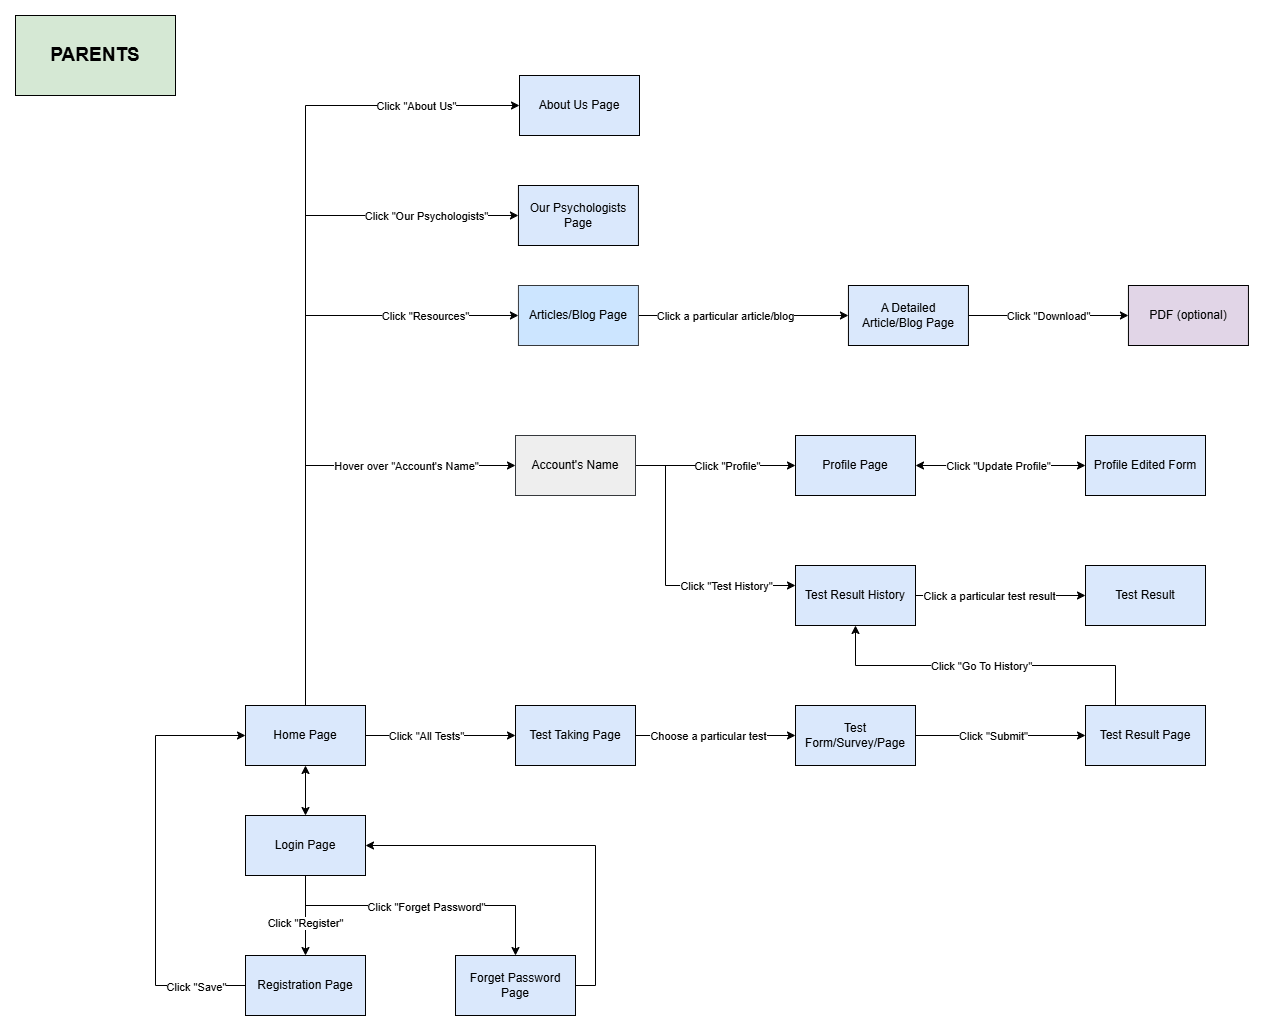

The diagram above was exported from draw.io. Its source (the exported page's mxGraphModel, read from the mxfile embedded in the PNG):
<mxGraphModel dx="2412" dy="1854" grid="1" gridSize="10" guides="1" tooltips="1" connect="1" arrows="1" fold="1" page="1" pageScale="1" pageWidth="850" pageHeight="1100" math="0" shadow="0">
  <root>
    <mxCell id="0" />
    <mxCell id="1" parent="0" />
    <mxCell id="UpzE8EJcdYKwignsrB4T-1" style="edgeStyle=orthogonalEdgeStyle;rounded=0;orthogonalLoop=1;jettySize=auto;html=1;entryX=0.5;entryY=0;entryDx=0;entryDy=0;startArrow=classic;startFill=1;" parent="1" source="UpzE8EJcdYKwignsrB4T-4" target="UpzE8EJcdYKwignsrB4T-6" edge="1">
      <mxGeometry relative="1" as="geometry" />
    </mxCell>
    <mxCell id="UpzE8EJcdYKwignsrB4T-2" style="edgeStyle=orthogonalEdgeStyle;rounded=0;orthogonalLoop=1;jettySize=auto;html=1;" parent="1" source="UpzE8EJcdYKwignsrB4T-4" target="UpzE8EJcdYKwignsrB4T-32" edge="1">
      <mxGeometry relative="1" as="geometry" />
    </mxCell>
    <mxCell id="UpzE8EJcdYKwignsrB4T-3" value="Click &quot;All Tests&quot;" style="edgeLabel;html=1;align=center;verticalAlign=middle;resizable=0;points=[];" parent="UpzE8EJcdYKwignsrB4T-2" vertex="1" connectable="0">
      <mxGeometry x="-0.5493" y="1" relative="1" as="geometry">
        <mxPoint x="26" y="1" as="offset" />
      </mxGeometry>
    </mxCell>
    <mxCell id="UpzE8EJcdYKwignsrB4T-4" value="Home Page" style="rounded=0;whiteSpace=wrap;html=1;fillColor=#dae8fc;strokeColor=#000000;" parent="1" vertex="1">
      <mxGeometry x="70" y="170" width="120" height="60" as="geometry" />
    </mxCell>
    <mxCell id="UpzE8EJcdYKwignsrB4T-5" style="edgeStyle=orthogonalEdgeStyle;rounded=0;orthogonalLoop=1;jettySize=auto;html=1;entryX=1;entryY=0.5;entryDx=0;entryDy=0;startArrow=classic;startFill=1;endArrow=none;endFill=0;" parent="1" source="UpzE8EJcdYKwignsrB4T-6" target="UpzE8EJcdYKwignsrB4T-9" edge="1">
      <mxGeometry relative="1" as="geometry" />
    </mxCell>
    <mxCell id="UpzE8EJcdYKwignsrB4T-6" value="Login Page" style="rounded=0;whiteSpace=wrap;html=1;fillColor=#dae8fc;strokeColor=#000000;" parent="1" vertex="1">
      <mxGeometry x="70" y="280" width="120" height="60" as="geometry" />
    </mxCell>
    <mxCell id="UpzE8EJcdYKwignsrB4T-7" style="edgeStyle=orthogonalEdgeStyle;rounded=0;orthogonalLoop=1;jettySize=auto;html=1;endArrow=none;endFill=0;startArrow=classic;startFill=1;" parent="1" source="UpzE8EJcdYKwignsrB4T-9" target="UpzE8EJcdYKwignsrB4T-6" edge="1">
      <mxGeometry relative="1" as="geometry">
        <Array as="points">
          <mxPoint x="340" y="370" />
          <mxPoint x="130" y="370" />
        </Array>
      </mxGeometry>
    </mxCell>
    <mxCell id="UpzE8EJcdYKwignsrB4T-8" value="Click &quot;Forget Password&quot;" style="edgeLabel;html=1;align=center;verticalAlign=middle;resizable=0;points=[];" parent="UpzE8EJcdYKwignsrB4T-7" vertex="1" connectable="0">
      <mxGeometry x="0.2883" y="1" relative="1" as="geometry">
        <mxPoint x="47" as="offset" />
      </mxGeometry>
    </mxCell>
    <mxCell id="UpzE8EJcdYKwignsrB4T-9" value="Forget Password Page" style="rounded=0;whiteSpace=wrap;html=1;fillColor=#dae8fc;strokeColor=#000000;" parent="1" vertex="1">
      <mxGeometry x="280" y="420" width="120" height="60" as="geometry" />
    </mxCell>
    <mxCell id="UpzE8EJcdYKwignsrB4T-10" style="edgeStyle=orthogonalEdgeStyle;rounded=0;orthogonalLoop=1;jettySize=auto;html=1;startArrow=classic;startFill=1;" parent="1" source="UpzE8EJcdYKwignsrB4T-14" target="UpzE8EJcdYKwignsrB4T-15" edge="1">
      <mxGeometry relative="1" as="geometry" />
    </mxCell>
    <mxCell id="UpzE8EJcdYKwignsrB4T-11" value="Click &quot;Update Profile&quot;" style="edgeLabel;html=1;align=center;verticalAlign=middle;resizable=0;points=[];" parent="UpzE8EJcdYKwignsrB4T-10" vertex="1" connectable="0">
      <mxGeometry x="-0.64" y="2" relative="1" as="geometry">
        <mxPoint x="51" y="2" as="offset" />
      </mxGeometry>
    </mxCell>
    <mxCell id="UpzE8EJcdYKwignsrB4T-12" style="edgeStyle=orthogonalEdgeStyle;rounded=0;orthogonalLoop=1;jettySize=auto;html=1;startArrow=classic;startFill=1;endArrow=none;endFill=0;entryX=1;entryY=0.5;entryDx=0;entryDy=0;" parent="1" source="UpzE8EJcdYKwignsrB4T-14" target="UpzE8EJcdYKwignsrB4T-65" edge="1">
      <mxGeometry relative="1" as="geometry">
        <Array as="points">
          <mxPoint x="560" y="-70" />
          <mxPoint x="560" y="-70" />
        </Array>
      </mxGeometry>
    </mxCell>
    <mxCell id="UpzE8EJcdYKwignsrB4T-13" value="Click &quot;Profile&quot;" style="edgeLabel;html=1;align=center;verticalAlign=middle;resizable=0;points=[];" parent="UpzE8EJcdYKwignsrB4T-12" vertex="1" connectable="0">
      <mxGeometry x="-0.0317" y="-2" relative="1" as="geometry">
        <mxPoint x="8" y="2" as="offset" />
      </mxGeometry>
    </mxCell>
    <mxCell id="UpzE8EJcdYKwignsrB4T-14" value="Profile Page" style="rounded=0;whiteSpace=wrap;html=1;fillColor=#dae8fc;strokeColor=#000000;" parent="1" vertex="1">
      <mxGeometry x="620" y="-100" width="120" height="60" as="geometry" />
    </mxCell>
    <mxCell id="UpzE8EJcdYKwignsrB4T-15" value="Profile Edited Form" style="rounded=0;whiteSpace=wrap;html=1;fillColor=#dae8fc;strokeColor=#000000;" parent="1" vertex="1">
      <mxGeometry x="910" y="-100" width="120" height="60" as="geometry" />
    </mxCell>
    <mxCell id="UpzE8EJcdYKwignsrB4T-16" style="edgeStyle=orthogonalEdgeStyle;rounded=0;orthogonalLoop=1;jettySize=auto;html=1;startArrow=classic;startFill=1;endArrow=none;endFill=0;" parent="1" source="UpzE8EJcdYKwignsrB4T-18" target="UpzE8EJcdYKwignsrB4T-4" edge="1">
      <mxGeometry relative="1" as="geometry" />
    </mxCell>
    <mxCell id="UpzE8EJcdYKwignsrB4T-17" value="Click &quot;About Us&quot;" style="edgeLabel;html=1;align=center;verticalAlign=middle;resizable=0;points=[];" parent="UpzE8EJcdYKwignsrB4T-16" vertex="1" connectable="0">
      <mxGeometry x="-0.7713" y="-3" relative="1" as="geometry">
        <mxPoint x="-11" y="3" as="offset" />
      </mxGeometry>
    </mxCell>
    <mxCell id="UpzE8EJcdYKwignsrB4T-18" value="About Us Page" style="rounded=0;whiteSpace=wrap;html=1;fillColor=#dae8fc;strokeColor=#000000;" parent="1" vertex="1">
      <mxGeometry x="344" y="-460" width="120" height="60" as="geometry" />
    </mxCell>
    <mxCell id="UpzE8EJcdYKwignsrB4T-19" style="edgeStyle=orthogonalEdgeStyle;rounded=0;orthogonalLoop=1;jettySize=auto;html=1;startArrow=classic;startFill=1;endArrow=none;endFill=0;" parent="1" source="UpzE8EJcdYKwignsrB4T-23" target="UpzE8EJcdYKwignsrB4T-4" edge="1">
      <mxGeometry relative="1" as="geometry" />
    </mxCell>
    <mxCell id="UpzE8EJcdYKwignsrB4T-20" value="Click &quot;Resources&quot;" style="edgeLabel;html=1;align=center;verticalAlign=middle;resizable=0;points=[];" parent="UpzE8EJcdYKwignsrB4T-19" vertex="1" connectable="0">
      <mxGeometry x="-0.7287" relative="1" as="geometry">
        <mxPoint x="-11" as="offset" />
      </mxGeometry>
    </mxCell>
    <mxCell id="UpzE8EJcdYKwignsrB4T-21" style="edgeStyle=orthogonalEdgeStyle;rounded=0;orthogonalLoop=1;jettySize=auto;html=1;" parent="1" source="UpzE8EJcdYKwignsrB4T-23" target="UpzE8EJcdYKwignsrB4T-72" edge="1">
      <mxGeometry relative="1" as="geometry" />
    </mxCell>
    <mxCell id="UpzE8EJcdYKwignsrB4T-22" value="Click a particular article/blog" style="edgeLabel;html=1;align=center;verticalAlign=middle;resizable=0;points=[];" parent="UpzE8EJcdYKwignsrB4T-21" vertex="1" connectable="0">
      <mxGeometry x="-0.6373" y="-1" relative="1" as="geometry">
        <mxPoint x="49" y="-1" as="offset" />
      </mxGeometry>
    </mxCell>
    <mxCell id="UpzE8EJcdYKwignsrB4T-23" value="Articles/Blog Page" style="rounded=0;whiteSpace=wrap;html=1;fillColor=#cce5ff;strokeColor=#36393d;" parent="1" vertex="1">
      <mxGeometry x="342.94" y="-250" width="120" height="60" as="geometry" />
    </mxCell>
    <mxCell id="UpzE8EJcdYKwignsrB4T-24" style="edgeStyle=orthogonalEdgeStyle;rounded=0;orthogonalLoop=1;jettySize=auto;html=1;startArrow=classic;startFill=1;endArrow=none;endFill=0;" parent="1" source="UpzE8EJcdYKwignsrB4T-26" target="UpzE8EJcdYKwignsrB4T-4" edge="1">
      <mxGeometry relative="1" as="geometry" />
    </mxCell>
    <mxCell id="UpzE8EJcdYKwignsrB4T-25" value="Click &quot;Our Psychologists&quot;" style="edgeLabel;html=1;align=center;verticalAlign=middle;resizable=0;points=[];" parent="UpzE8EJcdYKwignsrB4T-24" vertex="1" connectable="0">
      <mxGeometry x="-0.7438" y="1" relative="1" as="geometry">
        <mxPoint x="-2" y="-1" as="offset" />
      </mxGeometry>
    </mxCell>
    <mxCell id="UpzE8EJcdYKwignsrB4T-26" value="Our Psychologists Page" style="rounded=0;whiteSpace=wrap;html=1;fillColor=#dae8fc;strokeColor=#000000;" parent="1" vertex="1">
      <mxGeometry x="342.94" y="-350" width="120" height="60" as="geometry" />
    </mxCell>
    <mxCell id="UpzE8EJcdYKwignsrB4T-30" style="edgeStyle=orthogonalEdgeStyle;rounded=0;orthogonalLoop=1;jettySize=auto;html=1;" parent="1" source="UpzE8EJcdYKwignsrB4T-32" target="UpzE8EJcdYKwignsrB4T-35" edge="1">
      <mxGeometry relative="1" as="geometry" />
    </mxCell>
    <mxCell id="UpzE8EJcdYKwignsrB4T-31" value="Choose a particular test" style="edgeLabel;html=1;align=center;verticalAlign=middle;resizable=0;points=[];" parent="UpzE8EJcdYKwignsrB4T-30" vertex="1" connectable="0">
      <mxGeometry x="-0.5318" y="2" relative="1" as="geometry">
        <mxPoint x="35" y="2" as="offset" />
      </mxGeometry>
    </mxCell>
    <mxCell id="UpzE8EJcdYKwignsrB4T-32" value="Test Taking Page" style="rounded=0;whiteSpace=wrap;html=1;fillColor=#dae8fc;strokeColor=#000000;" parent="1" vertex="1">
      <mxGeometry x="340" y="170" width="120" height="60" as="geometry" />
    </mxCell>
    <mxCell id="UpzE8EJcdYKwignsrB4T-33" style="edgeStyle=orthogonalEdgeStyle;rounded=0;orthogonalLoop=1;jettySize=auto;html=1;" parent="1" source="UpzE8EJcdYKwignsrB4T-35" target="UpzE8EJcdYKwignsrB4T-36" edge="1">
      <mxGeometry relative="1" as="geometry" />
    </mxCell>
    <mxCell id="UpzE8EJcdYKwignsrB4T-34" value="Click &quot;Submit&quot;" style="edgeLabel;html=1;align=center;verticalAlign=middle;resizable=0;points=[];" parent="UpzE8EJcdYKwignsrB4T-33" vertex="1" connectable="0">
      <mxGeometry x="-0.5286" y="1" relative="1" as="geometry">
        <mxPoint x="37" y="1" as="offset" />
      </mxGeometry>
    </mxCell>
    <mxCell id="UpzE8EJcdYKwignsrB4T-35" value="Test Form/Survey/Page" style="rounded=0;whiteSpace=wrap;html=1;fillColor=#dae8fc;strokeColor=#000000;" parent="1" vertex="1">
      <mxGeometry x="620" y="170" width="120" height="60" as="geometry" />
    </mxCell>
    <mxCell id="UpzE8EJcdYKwignsrB4T-36" value="Test Result Page" style="rounded=0;whiteSpace=wrap;html=1;fillColor=#dae8fc;strokeColor=#000000;" parent="1" vertex="1">
      <mxGeometry x="910" y="170" width="120" height="60" as="geometry" />
    </mxCell>
    <mxCell id="UpzE8EJcdYKwignsrB4T-37" style="edgeStyle=orthogonalEdgeStyle;rounded=0;orthogonalLoop=1;jettySize=auto;html=1;" parent="1" source="UpzE8EJcdYKwignsrB4T-43" target="UpzE8EJcdYKwignsrB4T-44" edge="1">
      <mxGeometry relative="1" as="geometry" />
    </mxCell>
    <mxCell id="UpzE8EJcdYKwignsrB4T-38" value="Click a particular test result" style="edgeLabel;html=1;align=center;verticalAlign=middle;resizable=0;points=[];" parent="UpzE8EJcdYKwignsrB4T-37" vertex="1" connectable="0">
      <mxGeometry x="-0.7333" y="1" relative="1" as="geometry">
        <mxPoint x="50" y="1" as="offset" />
      </mxGeometry>
    </mxCell>
    <mxCell id="UpzE8EJcdYKwignsrB4T-39" style="edgeStyle=orthogonalEdgeStyle;rounded=0;orthogonalLoop=1;jettySize=auto;html=1;entryX=1;entryY=0.5;entryDx=0;entryDy=0;startArrow=classic;startFill=1;endArrow=none;endFill=0;" parent="1" source="UpzE8EJcdYKwignsrB4T-43" target="UpzE8EJcdYKwignsrB4T-65" edge="1">
      <mxGeometry relative="1" as="geometry">
        <Array as="points">
          <mxPoint x="490" y="50" />
          <mxPoint x="490" y="-70" />
        </Array>
      </mxGeometry>
    </mxCell>
    <mxCell id="UpzE8EJcdYKwignsrB4T-40" value="Click &quot;Test History&quot;" style="edgeLabel;html=1;align=center;verticalAlign=middle;resizable=0;points=[];" parent="UpzE8EJcdYKwignsrB4T-39" vertex="1" connectable="0">
      <mxGeometry x="0.0897" y="-1" relative="1" as="geometry">
        <mxPoint x="59" y="23" as="offset" />
      </mxGeometry>
    </mxCell>
    <mxCell id="UpzE8EJcdYKwignsrB4T-41" style="edgeStyle=orthogonalEdgeStyle;rounded=0;orthogonalLoop=1;jettySize=auto;html=1;startArrow=classic;startFill=1;endArrow=none;endFill=0;" parent="1" source="UpzE8EJcdYKwignsrB4T-43" target="UpzE8EJcdYKwignsrB4T-36" edge="1">
      <mxGeometry relative="1" as="geometry">
        <Array as="points">
          <mxPoint x="680" y="130" />
          <mxPoint x="940" y="130" />
        </Array>
      </mxGeometry>
    </mxCell>
    <mxCell id="UpzE8EJcdYKwignsrB4T-42" value="Click &quot;Go To History&quot;" style="edgeLabel;html=1;align=center;verticalAlign=middle;resizable=0;points=[];" parent="UpzE8EJcdYKwignsrB4T-41" vertex="1" connectable="0">
      <mxGeometry x="-0.2426" y="-3" relative="1" as="geometry">
        <mxPoint x="36" y="-3" as="offset" />
      </mxGeometry>
    </mxCell>
    <mxCell id="UpzE8EJcdYKwignsrB4T-43" value="Test Result History" style="rounded=0;whiteSpace=wrap;html=1;fillColor=#dae8fc;strokeColor=#000000;" parent="1" vertex="1">
      <mxGeometry x="620" y="30" width="120" height="60" as="geometry" />
    </mxCell>
    <mxCell id="UpzE8EJcdYKwignsrB4T-44" value="Test Result" style="rounded=0;whiteSpace=wrap;html=1;fillColor=#dae8fc;strokeColor=#000000;" parent="1" vertex="1">
      <mxGeometry x="910" y="30" width="120" height="60" as="geometry" />
    </mxCell>
    <mxCell id="UpzE8EJcdYKwignsrB4T-63" style="edgeStyle=orthogonalEdgeStyle;rounded=0;orthogonalLoop=1;jettySize=auto;html=1;startArrow=classic;startFill=1;endArrow=none;endFill=0;" parent="1" source="UpzE8EJcdYKwignsrB4T-65" target="UpzE8EJcdYKwignsrB4T-4" edge="1">
      <mxGeometry relative="1" as="geometry" />
    </mxCell>
    <mxCell id="UpzE8EJcdYKwignsrB4T-64" value="Hover over &quot;Account's Name&quot;" style="edgeLabel;html=1;align=center;verticalAlign=middle;resizable=0;points=[];" parent="UpzE8EJcdYKwignsrB4T-63" vertex="1" connectable="0">
      <mxGeometry x="-0.1623" y="-1" relative="1" as="geometry">
        <mxPoint x="78" y="1" as="offset" />
      </mxGeometry>
    </mxCell>
    <mxCell id="UpzE8EJcdYKwignsrB4T-65" value="Account's Name" style="rounded=0;whiteSpace=wrap;html=1;fillColor=#eeeeee;strokeColor=#36393d;" parent="1" vertex="1">
      <mxGeometry x="340" y="-100" width="120" height="60" as="geometry" />
    </mxCell>
    <mxCell id="UpzE8EJcdYKwignsrB4T-70" style="edgeStyle=orthogonalEdgeStyle;rounded=0;orthogonalLoop=1;jettySize=auto;html=1;" parent="1" source="UpzE8EJcdYKwignsrB4T-72" target="UpzE8EJcdYKwignsrB4T-86" edge="1">
      <mxGeometry relative="1" as="geometry" />
    </mxCell>
    <mxCell id="UpzE8EJcdYKwignsrB4T-71" value="Click &quot;Download&quot;" style="edgeLabel;html=1;align=center;verticalAlign=middle;resizable=0;points=[];" parent="UpzE8EJcdYKwignsrB4T-70" vertex="1" connectable="0">
      <mxGeometry x="-0.686" y="-1" relative="1" as="geometry">
        <mxPoint x="55" y="-1" as="offset" />
      </mxGeometry>
    </mxCell>
    <mxCell id="UpzE8EJcdYKwignsrB4T-72" value="A Detailed Article/Blog Page" style="rounded=0;whiteSpace=wrap;html=1;fillColor=#dae8fc;strokeColor=#000000;" parent="1" vertex="1">
      <mxGeometry x="672.9400000000002" y="-250" width="120" height="60" as="geometry" />
    </mxCell>
    <mxCell id="UpzE8EJcdYKwignsrB4T-86" value="PDF (optional)" style="rounded=0;whiteSpace=wrap;html=1;fillColor=#e1d5e7;strokeColor=#000000;" parent="1" vertex="1">
      <mxGeometry x="952.94" y="-250" width="120" height="60" as="geometry" />
    </mxCell>
    <mxCell id="00zQfSgFtb0eO21wiBAI-3" style="edgeStyle=orthogonalEdgeStyle;rounded=0;orthogonalLoop=1;jettySize=auto;html=1;startArrow=classic;startFill=1;endArrow=none;endFill=0;" parent="1" source="00zQfSgFtb0eO21wiBAI-1" target="UpzE8EJcdYKwignsrB4T-6" edge="1">
      <mxGeometry relative="1" as="geometry" />
    </mxCell>
    <mxCell id="00zQfSgFtb0eO21wiBAI-4" value="Click &quot;Register&quot;" style="edgeLabel;html=1;align=center;verticalAlign=middle;resizable=0;points=[];" parent="00zQfSgFtb0eO21wiBAI-3" vertex="1" connectable="0">
      <mxGeometry x="-0.1691" y="1" relative="1" as="geometry">
        <mxPoint as="offset" />
      </mxGeometry>
    </mxCell>
    <mxCell id="00zQfSgFtb0eO21wiBAI-5" style="edgeStyle=orthogonalEdgeStyle;rounded=0;orthogonalLoop=1;jettySize=auto;html=1;entryX=0;entryY=0.5;entryDx=0;entryDy=0;" parent="1" source="00zQfSgFtb0eO21wiBAI-1" target="UpzE8EJcdYKwignsrB4T-4" edge="1">
      <mxGeometry relative="1" as="geometry">
        <Array as="points">
          <mxPoint x="-20" y="450" />
          <mxPoint x="-20" y="200" />
        </Array>
      </mxGeometry>
    </mxCell>
    <mxCell id="00zQfSgFtb0eO21wiBAI-6" value="Click &quot;Save&quot;" style="edgeLabel;html=1;align=center;verticalAlign=middle;resizable=0;points=[];" parent="00zQfSgFtb0eO21wiBAI-5" vertex="1" connectable="0">
      <mxGeometry x="-0.2676" relative="1" as="geometry">
        <mxPoint x="40" y="68" as="offset" />
      </mxGeometry>
    </mxCell>
    <mxCell id="00zQfSgFtb0eO21wiBAI-1" value="Registration Page" style="rounded=0;whiteSpace=wrap;html=1;fillColor=#dae8fc;strokeColor=#000000;" parent="1" vertex="1">
      <mxGeometry x="70" y="420" width="120" height="60" as="geometry" />
    </mxCell>
    <mxCell id="L37CLKF5f5j5cG2Yndqb-1" value="PARENTS" style="rounded=0;whiteSpace=wrap;html=1;fillColor=#d5e8d4;strokeColor=#000000;fontStyle=1;fontSize=19;" parent="1" vertex="1">
      <mxGeometry x="-160" y="-520" width="160" height="80" as="geometry" />
    </mxCell>
  </root>
</mxGraphModel>